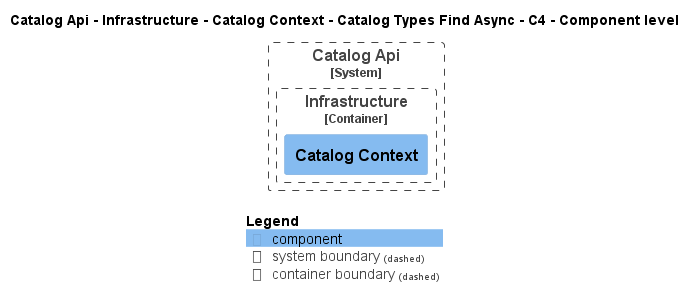

The diagram above was rendered by PlantUML. Its source (embedded in the PNG):
@startuml
!pragma layout smetana
!include ..\..\..\..\..\..\..\..\.c4s\C4_Component.puml

AddElementTag("state:new", $bgColor=green, $fontColor=#ffffff, $borderColor=green, $shadowing="False")
AddElementTag("state:changed", $bgColor=orange, $fontColor=#ffffff, $borderColor=orange, $shadowing="False")
AddElementTag("state:removed", $bgColor=red, $fontColor=#ffffff, $borderColor=red, $shadowing="False")

AddRelTag("state:new", $textColor=green, $lineColor=green)
AddRelTag("state:changed", $textColor=orange, $lineColor=orange)
AddRelTag("state:removed", $textColor=red, $lineColor=red)

SHOW_PERSON_PORTRAIT()
LAYOUT_TOP_DOWN()

skinparam linetype polyline

title Catalog Api - Infrastructure - Catalog Context - Catalog Types Find Async - C4 - Component level


System_Boundary(dotnet.eShop.Architecture.SoftwareSystems.CatalogApi, "Catalog Api") {
    
Container_Boundary(dotnet.eShop.Architecture.SoftwareSystems.CatalogApi.Containers.Infrastructure, "Infrastructure") {
    Component(dotnet.eShop.Architecture.SoftwareSystems.CatalogApi.Containers.Infrastructure.Components.CatalogContext, "Catalog Context", "", "")
}
}



SHOW_LEGEND()
@enduml